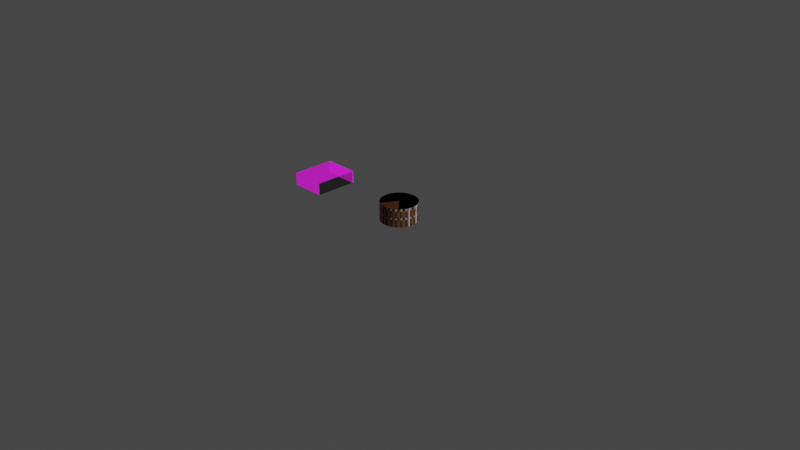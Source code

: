 # Source: Cake.blend  (saved by Blender 3.1.7; exported with 4.5.12 LTS)
import bpy
from mathutils import Matrix  # noqa: F401  (used for matrix-valued properties, if any)

bpy.ops.wm.read_factory_settings(use_empty=True)
scene = bpy.context.scene
scene.name = 'Scene'

# ---- collections
col_collection = bpy.data.collections.new('Collection'); scene.collection.children.link(col_collection)

# ---- images (referenced by path relative to the original .blend; pixels are not part of the script)
import os
ASSET_DIR = os.environ.get("B2B_ASSET_DIR", "")  # directory of the original .blend (textures are referenced by path, not embedded)
HERE = os.path.dirname(os.path.abspath(__file__))  # packed textures are extracted next to this script under _unpacked/

def load_image(name, relpath, width, height, colorspace="sRGB"):
    """Load a texture the original file referenced (path relative to the .blend, or extracted next to this script)."""
    p = next((c for c in (os.path.join(HERE, relpath), os.path.join(ASSET_DIR, relpath)) if relpath and os.path.exists(c)), "")
    if p:
        img = bpy.data.images.load(p, check_existing=True)
        img.name = name
    else:  # same state as the original file: an image datablock whose file is absent (Cycles renders it pink)
        img = bpy.data.images.new(name, width, height)
        img.source = "FILE"
        img.filepath = "//" + (relpath or name)
    img.colorspace_settings.name = colorspace
    return img
img_d4f147c6f755be4fb5319607cfe0c60e_png = load_image('d4f147c6f755be4fb5319607cfe0c60e.png', 'd4f147c6f755be4fb5319607cfe0c60e.png', 1024, 1024, 'sRGB')

# ---- materials (node trees are filled in below, after node groups)
mat_cake = bpy.data.materials.new('Cake')
mat_cake.use_transparent_shadow = False
mat_frosting_strawberry = bpy.data.materials.new('Frosting_Strawberry')
mat_frosting_strawberry.use_transparent_shadow = False
mat_frosting_chocolate = bpy.data.materials.new('Frosting_Chocolate')
mat_frosting_chocolate.alpha_threshold = 0.0
mat_frosting_chocolate.use_transparent_shadow = False
mat_frosting_chocolate.line_color = (0.0, 0.0, 0.0, 1.0)
mat_sheetcake = bpy.data.materials.new('SheetCake')
mat_sheetcake.use_transparent_shadow = False
mat_frosting_coconut = bpy.data.materials.new('Frosting_Coconut')
mat_frosting_coconut.use_transparent_shadow = False

# ---- material node trees
mat_cake.use_nodes = True; mat_cake.node_tree.nodes.clear()
_N = mat_cake.node_tree.nodes; _L = mat_cake.node_tree.links
n0 = _N.new('ShaderNodeBsdfPrincipled'); n0.name = 'Principled BSDF'; n0.location = (10, 300)
n0.distribution = 'GGX'
n0.subsurface_method = 'RANDOM_WALK_SKIN'
n0.inputs[0].default_value = (0.2633, 0.122, 0.0573, 1.0)
n0.inputs[3].default_value = 1.45
n0.inputs[27].default_value = (0.0, 0.0, 0.0, 1.0)
n0.inputs[28].default_value = 1.0
n1 = _N.new('ShaderNodeOutputMaterial'); n1.name = 'Material Output'; n1.location = (300, 300)
_L.new(n0.outputs[0], n1.inputs[0])
n1.is_active_output = True
mat_frosting_strawberry.use_nodes = True; mat_frosting_strawberry.node_tree.nodes.clear()
_N = mat_frosting_strawberry.node_tree.nodes; _L = mat_frosting_strawberry.node_tree.links
n0 = _N.new('ShaderNodeBsdfPrincipled'); n0.name = 'Principled BSDF'; n0.location = (10, 300)
n0.distribution = 'GGX'
n0.subsurface_method = 'RANDOM_WALK_SKIN'
n0.inputs[0].default_value = (0.8, 0.0873, 0.7234, 1.0)
n0.inputs[3].default_value = 1.45
n0.inputs[27].default_value = (0.0, 0.0, 0.0, 1.0)
n0.inputs[28].default_value = 1.0
n1 = _N.new('ShaderNodeOutputMaterial'); n1.name = 'Material Output'; n1.location = (300, 300)
_L.new(n0.outputs[0], n1.inputs[0])
n1.is_active_output = True
mat_frosting_chocolate.use_nodes = True; mat_frosting_chocolate.node_tree.nodes.clear()
_N = mat_frosting_chocolate.node_tree.nodes; _L = mat_frosting_chocolate.node_tree.links
n0 = _N.new('ShaderNodeOutputMaterial'); n0.name = 'Material Output'; n0.location = (300, 300)
n1 = _N.new('ShaderNodeBsdfPrincipled'); n1.name = 'Principled BSDF'; n1.location = (10, 300)
n1.distribution = 'GGX'
n1.subsurface_method = 'RANDOM_WALK_SKIN'
n1.inputs[0].default_value = (0.08115, 0.02083, 0.003659, 1.0)
n1.inputs[2].default_value = 0.4
n1.inputs[3].default_value = 1.45
n1.inputs[27].default_value = (0.0, 0.0, 0.0, 1.0)
n1.inputs[28].default_value = 1.0
_L.new(n1.outputs[0], n0.inputs[0])
n0.is_active_output = True
mat_sheetcake.use_nodes = True; mat_sheetcake.node_tree.nodes.clear()
mat_frosting_coconut.use_nodes = True; mat_frosting_coconut.node_tree.nodes.clear()
_N = mat_frosting_coconut.node_tree.nodes; _L = mat_frosting_coconut.node_tree.links
n0 = _N.new('ShaderNodeBsdfPrincipled'); n0.name = 'Principled BSDF'; n0.location = (10, 300)
n0.distribution = 'GGX'
n0.subsurface_method = 'RANDOM_WALK_SKIN'
n0.inputs[3].default_value = 1.45
n0.inputs[27].default_value = (0.0, 0.0, 0.0, 1.0)
n0.inputs[28].default_value = 1.0
n1 = _N.new('ShaderNodeOutputMaterial'); n1.name = 'Material Output'; n1.location = (300, 300)
_L.new(n0.outputs[0], n1.inputs[0])
n1.is_active_output = True

# ---- world
world_world = bpy.data.worlds.new('World'); scene.world = world_world
world_world.use_nodes = True; world_world.node_tree.nodes.clear()
_N = world_world.node_tree.nodes; _L = world_world.node_tree.links
n0 = _N.new('ShaderNodeOutputWorld'); n0.name = 'World Output'; n0.location = (300, 300)
n1 = _N.new('ShaderNodeBackground'); n1.name = 'Background'; n1.location = (10, 300)
n1.inputs[0].default_value = (0.05088, 0.05088, 0.05088, 1.0)
_L.new(n1.outputs[0], n0.inputs[0])
n0.is_active_output = True
world_world.color = (0.05088, 0.05088, 0.05088)
world_world.use_sun_shadow = False
world_world.sun_shadow_jitter_overblur = 0.0

# ---- cameras
cam_camera = bpy.data.cameras.new('Camera')
cam_camera.clip_end = 100.0
cam_camera.ortho_scale = 7.314

# ---- lights
light_light = bpy.data.lights.new('Light', 'POINT')
light_light.transmission_factor = 0.0
light_light.energy = 1000.0
light_light.shadow_soft_size = 0.1
light_light.shadow_maximum_resolution = 0.006
light_light.use_absolute_resolution = True

# ---- meshes
me_cylinder = bpy.data.meshes.new('Cylinder')
me_cylinder.from_pydata([(0.0, 0.0, -0.25), (0.0, 0.0, -0.05), (0.0, 0.2, -0.25), (0.0, 0.2, -0.05), (0.05176, 0.1932, -0.25), (0.05176, 0.1932, -0.05), (0.1, 0.1732, -0.25), (0.1, 0.1732, -0.05), (0.1414, 0.1414, -0.25), (0.1414, 0.1414, -0.05), (0.1732, 0.1, -0.25), (0.1732, 0.1, -0.05), (0.1932, 0.05176, -0.25), (0.1932, 0.05176, -0.05), (0.2, -8.742e-09, -0.25), (0.2, -8.742e-09, -0.05), (0.1932, -0.05176, -0.25), (0.1932, -0.05176, -0.05), (0.1732, -0.1, -0.25), (0.1732, -0.1, -0.05), (0.1414, -0.1414, -0.25), (0.1414, -0.1414, -0.05), (-0.1, -0.1732, -0.25), (-0.1, -0.1732, -0.05), (-0.1414, -0.1414, -0.25), (-0.1414, -0.1414, -0.05), (-0.1732, -0.1, -0.25), (-0.1732, -0.1, -0.05), (-0.1932, -0.05176, -0.25), (-0.1932, -0.05176, -0.05), (-0.2, 2.385e-09, -0.25), (-0.2, 2.385e-09, -0.05), (-0.1932, 0.05176, -0.25), (-0.1932, 0.05176, -0.05), (-0.1732, 0.1, -0.25), (-0.1732, 0.1, -0.05), (-0.1414, 0.1414, -0.25), (-0.1414, 0.1414, -0.05), (-0.1, 0.1732, -0.25), (-0.1, 0.1732, -0.05), (-0.05176, 0.1932, -0.25), (-0.05176, 0.1932, -0.05)], [], [(0, 2, 4), (1, 5, 3), (2, 3, 5, 4), (0, 4, 6), (1, 7, 5), (4, 5, 7, 6), (0, 6, 8), (1, 9, 7), (6, 7, 9, 8), (0, 8, 10), (1, 11, 9), (8, 9, 11, 10), (0, 10, 12), (1, 13, 11), (10, 11, 13, 12), (0, 12, 14), (1, 15, 13), (12, 13, 15, 14), (0, 14, 16), (1, 17, 15), (14, 15, 17, 16), (0, 16, 18), (1, 19, 17), (16, 17, 19, 18), (0, 18, 20), (1, 21, 19), (18, 19, 21, 20), (0, 22, 24), (1, 25, 23), (22, 23, 25, 24), (0, 24, 26), (1, 27, 25), (24, 25, 27, 26), (0, 26, 28), (1, 29, 27), (26, 27, 29, 28), (0, 28, 30), (1, 31, 29), (28, 29, 31, 30), (0, 30, 32), (1, 33, 31), (30, 31, 33, 32), (0, 32, 34), (1, 35, 33), (32, 33, 35, 34), (0, 34, 36), (1, 37, 35), (34, 35, 37, 36), (0, 36, 38), (1, 39, 37), (36, 37, 39, 38), (0, 38, 40), (1, 41, 39), (38, 39, 41, 40), (0, 40, 2), (1, 3, 41), (40, 41, 3, 2)])
_uv = me_cylinder.uv_layers.new(name='UVMap')
_uv.uv.foreach_set('vector', [0.75, 0.25, 0.75, 0.49, 0.8121, 0.4818, 0.25, 0.25, 0.3121, 0.4818, 0.25, 0.49, 1.0, 0.5, 1.0, 1.0, 0.9583, 1.0, 0.9583, 0.5, 0.75, 0.25, 0.8121, 0.4818, 0.87, 0.4578, 0.25, 0.25, 0.37, 0.4578, 0.3121, 0.4818, 0.9583, 0.5, 0.9583, 1.0, 0.9167, 1.0, 0.9167, 0.5, 0.75, 0.25, 0.87, 0.4578, 0.9197, 0.4197, 0.25, 0.25, 0.4197, 0.4197, 0.37, 0.4578, 0.9167, 0.5, 0.9167, 1.0, 0.875, 1.0, 0.875, 0.5, 0.75, 0.25, 0.9197, 0.4197, 0.9578, 0.37, 0.25, 0.25, 0.4578, 0.37, 0.4197, 0.4197, 0.875, 0.5, 0.875, 1.0, 0.8333, 1.0, 0.8333, 0.5, 0.75, 0.25, 0.9578, 0.37, 0.9818, 0.3121, 0.25, 0.25, 0.4818, 0.3121, 0.4578, 0.37, 0.8333, 0.5, 0.8333, 1.0, 0.7917, 1.0, 0.7917, 0.5, 0.75, 0.25, 0.9818, 0.3121, 0.99, 0.25, 0.25, 0.25, 0.49, 0.25, 0.4818, 0.3121, 0.7917, 0.5, 0.7917, 1.0, 0.75, 1.0, 0.75, 0.5, 0.75, 0.25, 0.99, 0.25, 0.9818, 0.1879, 0.25, 0.25, 0.4818, 0.1879, 0.49, 0.25, 0.75, 0.5, 0.75, 1.0, 0.7083, 1.0, 0.7083, 0.5, 0.75, 0.25, 0.9818, 0.1879, 0.9578, 0.13, 0.25, 0.25, 0.4578, 0.13, 0.4818, 0.1879, 0.7083, 0.5, 0.7083, 1.0, 0.6667, 1.0, 0.6667, 0.5, 0.75, 0.25, 0.9578, 0.13, 0.9197, 0.08029, 0.25, 0.25, 0.4197, 0.08029, 0.4578, 0.13, 0.6667, 0.5, 0.6667, 1.0, 0.625, 1.0, 0.625, 0.5, 0.75, 0.25, 0.63, 0.04215, 0.5803, 0.08029, 0.25, 0.25, 0.08029, 0.08029, 0.13, 0.04215, 0.4167, 0.5, 0.4167, 1.0, 0.375, 1.0, 0.375, 0.5, 0.75, 0.25, 0.5803, 0.08029, 0.5422, 0.13, 0.25, 0.25, 0.04215, 0.13, 0.08029, 0.08029, 0.375, 0.5, 0.375, 1.0, 0.3333, 1.0, 0.3333, 0.5, 0.75, 0.25, 0.5422, 0.13, 0.5182, 0.1879, 0.25, 0.25, 0.01818, 0.1879, 0.04215, 0.13, 0.3333, 0.5, 0.3333, 1.0, 0.2917, 1.0, 0.2917, 0.5, 0.75, 0.25, 0.5182, 0.1879, 0.51, 0.25, 0.25, 0.25, 0.01, 0.25, 0.01818, 0.1879, 0.2917, 0.5, 0.2917, 1.0, 0.25, 1.0, 0.25, 0.5, 0.75, 0.25, 0.51, 0.25, 0.5182, 0.3121, 0.25, 0.25, 0.01818, 0.3121, 0.01, 0.25, 0.25, 0.5, 0.25, 1.0, 0.2083, 1.0, 0.2083, 0.5, 0.75, 0.25, 0.5182, 0.3121, 0.5422, 0.37, 0.25, 0.25, 0.04215, 0.37, 0.01818, 0.3121, 0.2083, 0.5, 0.2083, 1.0, 0.1667, 1.0, 0.1667, 0.5, 0.75, 0.25, 0.5422, 0.37, 0.5803, 0.4197, 0.25, 0.25, 0.08029, 0.4197, 0.04215, 0.37, 0.1667, 0.5, 0.1667, 1.0, 0.125, 1.0, 0.125, 0.5, 0.75, 0.25, 0.5803, 0.4197, 0.63, 0.4578, 0.25, 0.25, 0.13, 0.4578, 0.08029, 0.4197, 0.125, 0.5, 0.125, 1.0, 0.08333, 1.0, 0.08333, 0.5, 0.75, 0.25, 0.63, 0.4578, 0.6879, 0.4818, 0.25, 0.25, 0.1879, 0.4818, 0.13, 0.4578, 0.08333, 0.5, 0.08333, 1.0, 0.04167, 1.0, 0.04167, 0.5, 0.75, 0.25, 0.6879, 0.4818, 0.75, 0.49, 0.25, 0.25, 0.25, 0.49, 0.1879, 0.4818, 0.04167, 0.5, 0.04167, 1.0, -1.863e-07, 1.0, -1.863e-07, 0.5])
me_cylinder.use_remesh_fix_poles = True
me_cylinder.use_remesh_preserve_attributes = False
me_cylinder.update()
me_cylinder_001 = bpy.data.meshes.new('Cylinder.001')
me_cylinder_001.from_pydata([(2.755e-07, 8.345e-07, -0.0002329), (2.755e-07, 8.345e-07, 0.1998), (0.02611, -0.1983, -0.0002329), (0.02611, -0.1983, 0.1998), (-0.02611, -0.1983, -0.0002329), (-0.02611, -0.1983, 0.1998), (0.02611, -0.1983, 0.09977), (-0.02611, -0.1983, 0.09977), (2.755e-07, 8.345e-07, 0.09977), (0.02611, -0.1983, 0.0791), (-0.02611, -0.1983, 0.0791), (2.755e-07, 8.345e-07, 0.0791), (2.755e-07, 8.345e-07, 0.1738), (0.02611, -0.1983, 0.1738), (-0.02611, -0.1983, 0.1738)], [], [(0, 2, 4), (1, 5, 3), (13, 3, 5, 14), (14, 5, 1, 12), (13, 12, 1, 3), (9, 11, 8, 6), (10, 7, 8, 11), (9, 6, 7, 10), (2, 9, 10, 4), (4, 10, 11, 0), (2, 0, 11, 9), (6, 8, 12, 13), (7, 14, 12, 8), (6, 13, 14, 7)])
me_cylinder_001.polygons.foreach_set('material_index', [0, 1, 1, 1, 1, 1, 1, 1, 0, 0, 0, 0, 0, 0])
_uv = me_cylinder_001.uv_layers.new(name='UVMap')
_uv.uv.foreach_set('vector', [0.75, 0.25, 0.8121, 0.01818, 0.75, 0.01, 0.25, 0.25, 0.25, 0.01, 0.3121, 0.01818, 0.5417, 0.935, 0.5417, 1.0, 0.5, 1.0, 0.5, 0.935, 0.5, 0.935, 0.5, 1.0, 0.25, 0.25, 0.315, 0.25, 0.5417, 0.935, 0.315, 0.25, 0.25, 0.25, 0.5417, 1.0, 0.5417, 0.6983, 0.5517, 0.25, 0.5, 0.25, 0.5417, 0.75, 0.5, 0.6983, 0.5, 0.75, 0.5, 0.25, 0.5517, 0.25, 0.5417, 0.6983, 0.5417, 0.75, 0.5, 0.75, 0.5, 0.6983, 0.5417, 0.5, 0.5417, 0.6983, 0.5, 0.6983, 0.5, 0.5, 0.5, 0.5, 0.5, 0.6983, 0.5517, 0.25, 0.75, 0.25, 0.5417, 0.5, 0.75, 0.25, 0.5517, 0.25, 0.5417, 0.6983, 0.5417, 0.75, 0.5, 0.25, 0.315, 0.25, 0.5417, 0.935, 0.5, 0.75, 0.5, 0.935, 0.315, 0.25, 0.5, 0.25, 0.5417, 0.75, 0.5417, 0.935, 0.5, 0.935, 0.5, 0.75])
me_cylinder_001.materials.append(mat_cake)
me_cylinder_001.materials.append(mat_frosting_strawberry)
me_cylinder_001.use_remesh_fix_poles = True
me_cylinder_001.use_remesh_preserve_attributes = False
me_cylinder_001.update()
me_cylinder_002 = bpy.data.meshes.new('Cylinder.002')
me_cylinder_002.from_pydata([(0.0, 0.0, 0.0), (0.0, 0.0, 0.2), (0.05176, -0.1932, 0.0), (0.05176, -0.1932, 0.2), (-1.748e-08, -0.2, 0.0), (-1.748e-08, -0.2, 0.2), (0.05176, -0.1932, 0.1), (-1.748e-08, -0.2, 0.1), (0.0, 0.0, 0.1), (0.05176, -0.1932, 0.07933), (-1.748e-08, -0.2, 0.07933), (0.0, 0.0, 0.07933), (0.0, 0.0, 0.174), (0.05176, -0.1932, 0.174), (-1.748e-08, -0.2, 0.174)], [], [(0, 2, 4), (1, 5, 3), (13, 3, 5, 14), (14, 5, 1, 12), (13, 12, 1, 3), (9, 11, 8, 6), (10, 7, 8, 11), (9, 6, 7, 10), (2, 9, 10, 4), (4, 10, 11, 0), (2, 0, 11, 9), (6, 8, 12, 13), (7, 14, 12, 8), (6, 13, 14, 7)])
me_cylinder_002.polygons.foreach_set('material_index', [0, 1, 1, 1, 1, 1, 1, 1, 0, 0, 0, 0, 0, 0])
_uv = me_cylinder_002.uv_layers.new(name='UVMap')
_uv.uv.foreach_set('vector', [0.75, 0.25, 0.8121, 0.01818, 0.75, 0.01, 0.25, 0.25, 0.25, 0.01, 0.3121, 0.01818, 0.5417, 0.935, 0.5417, 1.0, 0.5, 1.0, 0.5, 0.935, 0.5, 0.935, 0.5, 1.0, 0.25, 0.25, 0.315, 0.25, 0.5417, 0.935, 0.315, 0.25, 0.25, 0.25, 0.5417, 1.0, 0.5417, 0.6983, 0.5517, 0.25, 0.5, 0.25, 0.5417, 0.75, 0.5, 0.6983, 0.5, 0.75, 0.5, 0.25, 0.5517, 0.25, 0.5417, 0.6983, 0.5417, 0.75, 0.5, 0.75, 0.5, 0.6983, 0.5417, 0.5, 0.5417, 0.6983, 0.5, 0.6983, 0.5, 0.5, 0.5, 0.5, 0.5, 0.6983, 0.5517, 0.25, 0.75, 0.25, 0.5417, 0.5, 0.75, 0.25, 0.5517, 0.25, 0.5417, 0.6983, 0.5417, 0.75, 0.5, 0.25, 0.315, 0.25, 0.5417, 0.935, 0.5, 0.75, 0.5, 0.935, 0.315, 0.25, 0.5, 0.25, 0.5417, 0.75, 0.5417, 0.935, 0.5, 0.935, 0.5, 0.75])
me_cylinder_002.materials.append(mat_cake)
me_cylinder_002.materials.append(mat_frosting_chocolate)
me_cylinder_002.use_remesh_fix_poles = True
me_cylinder_002.use_remesh_preserve_attributes = False
me_cylinder_002.update()
me_cube_001 = bpy.data.meshes.new('Cube.001')
me_cube_001.from_pydata([(-0.1897, -0.2372, 0.1337), (-0.1897, -0.2372, 0.0), (-0.1897, 0.2372, 0.1337), (-0.1897, 0.2372, 0.0), (0.1897, -0.2372, 0.1337), (0.1897, -0.2372, 0.0), (0.1897, 0.2372, 0.1337), (0.1897, 0.2372, 0.0), (-0.1897, 0.1581, 0.1337), (-0.1897, 0.07906, 0.1337), (-0.1897, 0.0, 0.1337), (-0.1897, -0.07906, 0.1337), (-0.1897, -0.1581, 0.1337), (-0.1897, -0.1581, 0.0), (-0.1897, -0.07906, 0.0), (-0.1897, 0.0, 0.0), (-0.1897, 0.07906, 0.0), (-0.1897, 0.1581, 0.0), (0.1897, -0.1581, 0.1337), (0.1897, -0.07906, 0.1337), (0.1897, 0.0, 0.1337), (0.1897, 0.07906, 0.1337), (0.1897, 0.1581, 0.1337), (0.1897, 0.1581, 0.0), (0.1897, 0.07906, 0.0), (0.1897, 0.0, 0.0), (0.1897, -0.07906, 0.0), (0.1897, -0.1581, 0.0), (0.09487, 0.2372, 0.1337), (0.0, 0.2372, 0.1337), (-0.09487, 0.2372, 0.1337), (-0.09487, 0.2372, 0.0), (0.0, 0.2372, 0.0), (0.09487, 0.2372, 0.0), (-0.09487, -0.2372, 0.1337), (0.0, -0.2372, 0.1337), (0.09487, -0.2372, 0.1337), (0.09487, -0.2372, 0.0), (0.0, -0.2372, 0.0), (-0.09487, -0.2372, 0.0), (-0.09487, 0.1581, 0.0), (0.0, 0.1581, 0.0), (0.09487, 0.1581, 0.0), (-0.09487, 0.07906, 0.0), (0.0, 0.07906, 0.0), (0.09487, 0.07906, 0.0), (-0.09487, 0.0, 0.0), (0.0, 0.0, 0.0), (0.09487, 0.0, 0.0), (-0.09487, -0.07906, 0.0), (0.0, -0.07906, 0.0), (0.09487, -0.07906, 0.0), (-0.09487, -0.1581, 0.0), (0.0, -0.1581, 0.0), (0.09487, -0.1581, 0.0), (0.09487, 0.1581, 0.1337), (0.0, 0.1581, 0.1337), (-0.09487, 0.1581, 0.1337), (0.09487, 0.07906, 0.1337), (0.0, 0.07906, 0.1337), (-0.09487, 0.07906, 0.1337), (0.09487, 0.0, 0.1337), (0.0, 0.0, 0.1337), (-0.09487, 0.0, 0.1337), (0.09487, -0.07906, 0.1337), (0.0, -0.07906, 0.1337), (-0.09487, -0.07906, 0.1337), (0.09487, -0.1581, 0.1337), (0.0, -0.1581, 0.1337), (-0.09487, -0.1581, 0.1337)], [], [(8, 2, 3, 17), (28, 6, 7, 33), (18, 4, 5, 27), (34, 0, 1, 39), (67, 36, 4, 18), (52, 39, 1, 13), (31, 40, 17, 3), (40, 43, 16, 17), (43, 46, 15, 16), (46, 49, 14, 15), (49, 52, 13, 14), (28, 55, 22, 6), (55, 58, 21, 22), (58, 61, 20, 21), (61, 64, 19, 20), (64, 67, 18, 19), (6, 22, 23, 7), (22, 21, 24, 23), (21, 20, 25, 24), (20, 19, 26, 25), (19, 18, 27, 26), (0, 12, 13, 1), (12, 11, 14, 13), (11, 10, 15, 14), (10, 9, 16, 15), (9, 8, 17, 16), (11, 12, 69, 66), (66, 69, 68, 65), (65, 68, 67, 64), (10, 11, 66, 63), (63, 66, 65, 62), (62, 65, 64, 61), (9, 10, 63, 60), (60, 63, 62, 59), (59, 62, 61, 58), (8, 9, 60, 57), (57, 60, 59, 56), (56, 59, 58, 55), (2, 8, 57, 30), (30, 57, 56, 29), (29, 56, 55, 28), (26, 27, 54, 51), (51, 54, 53, 50), (50, 53, 52, 49), (25, 26, 51, 48), (48, 51, 50, 47), (47, 50, 49, 46), (24, 25, 48, 45), (45, 48, 47, 44), (44, 47, 46, 43), (23, 24, 45, 42), (42, 45, 44, 41), (41, 44, 43, 40), (7, 23, 42, 33), (33, 42, 41, 32), (32, 41, 40, 31), (27, 5, 37, 54), (54, 37, 38, 53), (53, 38, 39, 52), (12, 0, 34, 69), (69, 34, 35, 68), (68, 35, 36, 67), (4, 36, 37, 5), (36, 35, 38, 37), (35, 34, 39, 38), (2, 30, 31, 3), (30, 29, 32, 31), (29, 28, 33, 32)])
_uv = me_cube_001.uv_layers.new(name='UVMap')
_uv.uv.foreach_set('vector', [-0.3499, -0.6779, -0.3499, -0.4702, 0.00141, -0.4702, 0.00141, -0.6779, 0.7493, -0.1188, 0.9986, -0.1188, 0.9986, -0.4702, 0.7493, -0.4702, 1.35, -1.509, 1.35, -1.717, 0.9986, -1.717, 0.9986, -1.509, 0.2507, 1.128, 0.00141, 1.128, 0.00141, 1.479, 0.2507, 1.479, 0.7493, 0.9199, 0.7493, 1.128, 0.9986, 1.128, 0.9986, 0.9199, 0.2507, -1.509, 0.2507, -1.717, 0.001409, -1.717, 0.001409, -1.509, 0.2507, -0.4702, 0.2507, -0.6779, 0.00141, -0.6779, 0.00141, -0.4702, 0.2507, -0.6779, 0.2507, -0.8857, 0.001409, -0.8857, 0.00141, -0.6779, 0.2507, -0.8857, 0.2507, -1.093, 0.001409, -1.093, 0.001409, -0.8857, 0.2507, -1.093, 0.2507, -1.301, 0.001409, -1.301, 0.001409, -1.093, 0.2507, -1.301, 0.2507, -1.509, 0.001409, -1.509, 0.001409, -1.301, 0.7493, -0.1188, 0.7493, 0.0889, 0.9986, 0.0889, 0.9986, -0.1188, 0.7493, 0.0889, 0.7493, 0.2966, 0.9986, 0.2966, 0.9986, 0.0889, 0.7493, 0.2966, 0.7493, 0.5044, 0.9986, 0.5044, 0.9986, 0.2966, 0.7493, 0.5044, 0.7493, 0.7121, 0.9986, 0.7121, 0.9986, 0.5044, 0.7493, 0.7121, 0.7493, 0.9199, 0.9986, 0.9199, 0.9986, 0.7121, 1.35, -0.4702, 1.35, -0.6779, 0.9986, -0.6779, 0.9986, -0.4702, 1.35, -0.6779, 1.35, -0.8857, 0.9986, -0.8857, 0.9986, -0.6779, 1.35, -0.8857, 1.35, -1.093, 0.9986, -1.093, 0.9986, -0.8857, 1.35, -1.093, 1.35, -1.301, 0.9986, -1.301, 0.9986, -1.093, 1.35, -1.301, 1.35, -1.509, 0.9986, -1.509, 0.9986, -1.301, -0.3499, -1.717, -0.3499, -1.509, 0.001409, -1.509, 0.001409, -1.717, -0.3499, -1.509, -0.3499, -1.301, 0.001409, -1.301, 0.001409, -1.509, -0.3499, -1.301, -0.3499, -1.093, 0.001409, -1.093, 0.001409, -1.301, -0.3499, -1.093, -0.3499, -0.8857, 0.001409, -0.8857, 0.001409, -1.093, -0.3499, -0.8857, -0.3499, -0.6779, 0.00141, -0.6779, 0.001409, -0.8857, 0.00141, 0.7121, 0.00141, 0.9199, 0.2507, 0.9199, 0.2507, 0.7121, 0.2507, 0.7121, 0.2507, 0.9199, 0.5, 0.9199, 0.5, 0.7121, 0.5, 0.7121, 0.5, 0.9199, 0.7493, 0.9199, 0.7493, 0.7121, 0.00141, 0.5044, 0.00141, 0.7121, 0.2507, 0.7121, 0.2507, 0.5044, 0.2507, 0.5044, 0.2507, 0.7121, 0.5, 0.7121, 0.5, 0.5044, 0.5, 0.5044, 0.5, 0.7121, 0.7493, 0.7121, 0.7493, 0.5044, 0.00141, 0.2966, 0.00141, 0.5044, 0.2507, 0.5044, 0.2507, 0.2966, 0.2507, 0.2966, 0.2507, 0.5044, 0.5, 0.5044, 0.5, 0.2966, 0.5, 0.2966, 0.5, 0.5044, 0.7493, 0.5044, 0.7493, 0.2966, 0.00141, 0.0889, 0.00141, 0.2966, 0.2507, 0.2966, 0.2507, 0.0889, 0.2507, 0.0889, 0.2507, 0.2966, 0.5, 0.2966, 0.5, 0.0889, 0.5, 0.0889, 0.5, 0.2966, 0.7493, 0.2966, 0.7493, 0.0889, 0.00141, -0.1188, 0.00141, 0.0889, 0.2507, 0.0889, 0.2507, -0.1188, 0.2507, -0.1188, 0.2507, 0.0889, 0.5, 0.0889, 0.5, -0.1188, 0.5, -0.1188, 0.5, 0.0889, 0.7493, 0.0889, 0.7493, -0.1188, 0.9986, -1.301, 0.9986, -1.509, 0.7493, -1.509, 0.7493, -1.301, 0.7493, -1.301, 0.7493, -1.509, 0.5, -1.509, 0.5, -1.301, 0.5, -1.301, 0.5, -1.509, 0.2507, -1.509, 0.2507, -1.301, 0.9986, -1.093, 0.9986, -1.301, 0.7493, -1.301, 0.7493, -1.093, 0.7493, -1.093, 0.7493, -1.301, 0.5, -1.301, 0.5, -1.093, 0.5, -1.093, 0.5, -1.301, 0.2507, -1.301, 0.2507, -1.093, 0.9986, -0.8857, 0.9986, -1.093, 0.7493, -1.093, 0.7493, -0.8857, 0.7493, -0.8857, 0.7493, -1.093, 0.5, -1.093, 0.5, -0.8857, 0.5, -0.8857, 0.5, -1.093, 0.2507, -1.093, 0.2507, -0.8857, 0.9986, -0.6779, 0.9986, -0.8857, 0.7493, -0.8857, 0.7493, -0.6779, 0.7493, -0.6779, 0.7493, -0.8857, 0.5, -0.8857, 0.5, -0.6779, 0.5, -0.6779, 0.5, -0.8857, 0.2507, -0.8857, 0.2507, -0.6779, 0.9986, -0.4702, 0.9986, -0.6779, 0.7493, -0.6779, 0.7493, -0.4702, 0.7493, -0.4702, 0.7493, -0.6779, 0.5, -0.6779, 0.5, -0.4702, 0.5, -0.4702, 0.5, -0.6779, 0.2507, -0.6779, 0.2507, -0.4702, 0.9986, -1.509, 0.9986, -1.717, 0.7493, -1.717, 0.7493, -1.509, 0.7493, -1.509, 0.7493, -1.717, 0.5, -1.717, 0.5, -1.509, 0.5, -1.509, 0.5, -1.717, 0.2507, -1.717, 0.2507, -1.509, 0.00141, 0.9199, 0.00141, 1.128, 0.2507, 1.128, 0.2507, 0.9199, 0.2507, 0.9199, 0.2507, 1.128, 0.5, 1.128, 0.5, 0.9199, 0.5, 0.9199, 0.5, 1.128, 0.7493, 1.128, 0.7493, 0.9199, 0.9986, 1.128, 0.7493, 1.128, 0.7493, 1.479, 0.9986, 1.479, 0.7493, 1.128, 0.5, 1.128, 0.5, 1.479, 0.7493, 1.479, 0.5, 1.128, 0.2507, 1.128, 0.2507, 1.479, 0.5, 1.479, 0.00141, -0.1188, 0.2507, -0.1188, 0.2507, -0.4702, 0.00141, -0.4702, 0.2507, -0.1188, 0.5, -0.1188, 0.5, -0.4702, 0.2507, -0.4702, 0.5, -0.1188, 0.7493, -0.1188, 0.7493, -0.4702, 0.5, -0.4702])
me_cube_001.materials.append(mat_sheetcake)
me_cube_001.use_remesh_fix_poles = True
me_cube_001.use_remesh_preserve_attributes = False
me_cube_001.update()
me_cylinder_003 = bpy.data.meshes.new('Cylinder.003')
me_cylinder_003.from_pydata([(2.755e-07, 8.345e-07, -0.0002329), (2.755e-07, 8.345e-07, 0.1998), (0.02611, -0.1983, -0.0002329), (0.02611, -0.1983, 0.1998), (-0.02611, -0.1983, -0.0002329), (-0.02611, -0.1983, 0.1998), (0.02611, -0.1983, 0.09977), (-0.02611, -0.1983, 0.09977), (2.755e-07, 8.345e-07, 0.09977), (0.02611, -0.1983, 0.0791), (-0.02611, -0.1983, 0.0791), (2.755e-07, 8.345e-07, 0.0791), (2.755e-07, 8.345e-07, 0.1738), (0.02611, -0.1983, 0.1738), (-0.02611, -0.1983, 0.1738)], [], [(0, 2, 4), (1, 5, 3), (13, 3, 5, 14), (14, 5, 1, 12), (13, 12, 1, 3), (9, 11, 8, 6), (10, 7, 8, 11), (9, 6, 7, 10), (2, 9, 10, 4), (4, 10, 11, 0), (2, 0, 11, 9), (6, 8, 12, 13), (7, 14, 12, 8), (6, 13, 14, 7)])
me_cylinder_003.polygons.foreach_set('material_index', [0, 1, 1, 1, 1, 1, 1, 1, 0, 0, 0, 0, 0, 0])
_uv = me_cylinder_003.uv_layers.new(name='UVMap')
_uv.uv.foreach_set('vector', [0.75, 0.25, 0.8121, 0.01818, 0.75, 0.01, 0.25, 0.25, 0.25, 0.01, 0.3121, 0.01818, 0.5417, 0.935, 0.5417, 1.0, 0.5, 1.0, 0.5, 0.935, 0.5, 0.935, 0.5, 1.0, 0.25, 0.25, 0.315, 0.25, 0.5417, 0.935, 0.315, 0.25, 0.25, 0.25, 0.5417, 1.0, 0.5417, 0.6983, 0.5517, 0.25, 0.5, 0.25, 0.5417, 0.75, 0.5, 0.6983, 0.5, 0.75, 0.5, 0.25, 0.5517, 0.25, 0.5417, 0.6983, 0.5417, 0.75, 0.5, 0.75, 0.5, 0.6983, 0.5417, 0.5, 0.5417, 0.6983, 0.5, 0.6983, 0.5, 0.5, 0.5, 0.5, 0.5, 0.6983, 0.5517, 0.25, 0.75, 0.25, 0.5417, 0.5, 0.75, 0.25, 0.5517, 0.25, 0.5417, 0.6983, 0.5417, 0.75, 0.5, 0.25, 0.315, 0.25, 0.5417, 0.935, 0.5, 0.75, 0.5, 0.935, 0.315, 0.25, 0.5, 0.25, 0.5417, 0.75, 0.5417, 0.935, 0.5, 0.935, 0.5, 0.75])
me_cylinder_003.materials.append(mat_cake)
me_cylinder_003.materials.append(mat_frosting_coconut)
me_cylinder_003.use_remesh_fix_poles = True
me_cylinder_003.use_remesh_preserve_attributes = False
me_cylinder_003.update()

# ---- curves / text
cu_beziercircle = bpy.data.curves.new('BezierCircle', 'CURVE')
cu_beziercircle.dimensions = '3D'
_sp = cu_beziercircle.splines.new('BEZIER'); _sp.bezier_points.add(3)
_sp.bezier_points.foreach_set('co', [-0.5, -5.915e-10, 0.0, 5.915e-10, 0.5, 0.0, 0.5, -5.915e-10, 0.0, 5.915e-10, -0.5, 0.0])
_sp.bezier_points.foreach_set('handle_left', [-0.5, -0.2761, 0.0, -0.2761, 0.5, 0.0, 0.5, 0.2761, 0.0, 0.2761, -0.5, 0.0])
_sp.bezier_points.foreach_set('handle_right', [-0.5, 0.2761, 0.0, 0.2761, 0.5, 0.0, 0.5, -0.2761, 0.0, -0.2761, -0.5, 0.0])
for _p, _l, _r in zip(_sp.bezier_points, ['ALIGNED', 'ALIGNED', 'ALIGNED', 'ALIGNED'], ['ALIGNED', 'ALIGNED', 'ALIGNED', 'ALIGNED']): _p.handle_left_type = _l; _p.handle_right_type = _r
_sp.bezier_points.foreach_set('radius', [0.3874, 0.3874, 0.3874, 0.3874])
_sp.order_u = 0
_sp.order_v = 0
_sp.use_cyclic_u = True
cu_beziercircle.use_path = True
cu_beziercircle.fill_mode = 'FULL'

# ---- objects
ob_light = bpy.data.objects.new('Light', light_light)
ob_camera = bpy.data.objects.new('Camera', cam_camera)
ob_cake_base_round = bpy.data.objects.new('_Cake_Base_Round', me_cylinder)
ob_piece_strawberry = bpy.data.objects.new('_Piece_Strawberry', me_cylinder_001)
ob_piece_chocolate = bpy.data.objects.new('_Piece_Chocolate', me_cylinder_002)
ob_cake_sheetcake = bpy.data.objects.new('_Cake_Sheetcake', me_cube_001)
ob_beziercircle = bpy.data.objects.new('BezierCircle', cu_beziercircle)
ob_cakemultiplier = bpy.data.objects.new('CakeMultiplier', None)
ob_piece_coconut = bpy.data.objects.new('_Piece_Coconut', me_cylinder_003)
_N = mat_sheetcake.node_tree.nodes; _L = mat_sheetcake.node_tree.links
n0 = _N.new('ShaderNodeTexCoord'); n0.name = 'Texture Coordinate'; n0.location = (-995, 163)
n0.object = ob_cake_sheetcake
n1 = _N.new('ShaderNodeUVMap'); n1.name = 'UV Map'; n1.location = (-1231, 89)
n1.uv_map = 'UVMap'
n2 = _N.new('ShaderNodeOutputMaterial'); n2.name = 'Material Output'; n2.location = (604, 410)
n3 = _N.new('ShaderNodeMath'); n3.name = 'Math'; n3.location = (-539, 49)
n3.operation = 'INVERSE_SQRT'
n4 = _N.new('ShaderNodeMath'); n4.name = 'Math.001'; n4.location = (-375, 76)
n4.operation = 'MULTIPLY'
n4.inputs[1].default_value = -0.1
n5 = _N.new('ShaderNodeBsdfPrincipled'); n5.name = 'Principled BSDF'; n5.location = (-137, 232)
n5.distribution = 'GGX'
n5.subsurface_method = 'RANDOM_WALK_SKIN'
n5.inputs[0].default_value = (0.6139, 0.6139, 0.6139, 1.0)
n5.inputs[3].default_value = 1.45
n5.inputs[27].default_value = (0.0, 0.0, 0.0, 1.0)
n5.inputs[28].default_value = 1.0
n6 = _N.new('ShaderNodeTexImage'); n6.name = 'Image Texture'; n6.location = (-812, 167)
n6.image = img_d4f147c6f755be4fb5319607cfe0c60e_png
n6.extension = 'CLIP'
n7 = _N.new('ShaderNodeMixShader'); n7.name = 'Mix Shader'; n7.location = (168, 440)
_L.new(n3.outputs[0], n4.inputs[0])
_L.new(n0.outputs[2], n6.inputs[0])
_L.new(n7.outputs[0], n2.inputs[0])
_L.new(n6.outputs[1], n3.inputs[0])
_L.new(n4.outputs[0], n5.inputs[4])
_L.new(n6.outputs[0], n7.inputs[1])
_L.new(n5.outputs[0], n7.inputs[2])
n2.is_active_output = True

# ---- transforms, parenting, visibility, modifiers, constraints
ob_light.location = (4.076, 1.005, 5.904)
ob_light.rotation_euler = (0.6503, 0.05522, 1.866)
ob_light.lock_rotations_4d = False
ob_light.empty_display_type = 'ARROWS'
ob_light.color = (0.0, 0.0, 0.0, 0.0)
ob_light.lineart.crease_threshold = 0.0
ob_camera.location = (7.359, -6.926, 4.958)
ob_camera.rotation_euler = (1.109, 0.0, 0.8149)
ob_camera.lock_rotations_4d = False
ob_camera.empty_display_type = 'ARROWS'
ob_camera.color = (0.0, 0.0, 0.0, 0.0)
ob_camera.display_type = 'WIRE'
ob_camera.lineart.crease_threshold = 0.0
ob_cake_base_round.location = (0.0, 0.0, 0.25)
ob_piece_strawberry.location = (0.0, 0.0, 0.0)
_m = ob_piece_strawberry.modifiers.new('Array', 'ARRAY')
_m.count = 24
_m.use_relative_offset = False
_m.use_object_offset = True
_m.offset_object = ob_cakemultiplier
ob_piece_chocolate.location = (0.0, 0.0, 0.0)
_m = ob_piece_chocolate.modifiers.new('Array', 'ARRAY')
_m.count = 24
_m.use_relative_offset = False
_m.use_object_offset = True
_m.offset_object = ob_cakemultiplier
ob_cake_sheetcake.location = (-1.168, -1.49e-08, 0.008151)
ob_beziercircle.location = (0.0, 0.0, 0.0)
ob_cakemultiplier.location = (0.0, 0.0, 0.0)
ob_cakemultiplier.rotation_euler = (0.0, -0.0, 0.2618)
ob_piece_coconut.location = (0.0, 0.0, 0.0)
_m = ob_piece_coconut.modifiers.new('Array', 'ARRAY')
_m.count = 24
_m.use_relative_offset = False
_m.use_object_offset = True
_m.offset_object = ob_cakemultiplier

# ---- collection membership
col_collection.objects.link(ob_light)
col_collection.objects.link(ob_camera)
col_collection.objects.link(ob_cake_base_round)
col_collection.objects.link(ob_piece_strawberry)
col_collection.objects.link(ob_piece_chocolate)
col_collection.objects.link(ob_cake_sheetcake)
col_collection.objects.link(ob_beziercircle)
col_collection.objects.link(ob_cakemultiplier)
col_collection.objects.link(ob_piece_coconut)

# ---- scene / render settings (as saved in the file)
scene.camera = ob_camera
scene.frame_start = 1; scene.frame_end = 250; scene.frame_set(1)
scene.render.engine = 'BLENDER_EEVEE_NEXT'
scene.cycles.sampling_pattern = 'TABULATED_SOBOL'
scene.cycles.use_light_tree = False
scene.view_settings.view_transform = 'Filmic'
bpy.context.view_layer.update()
